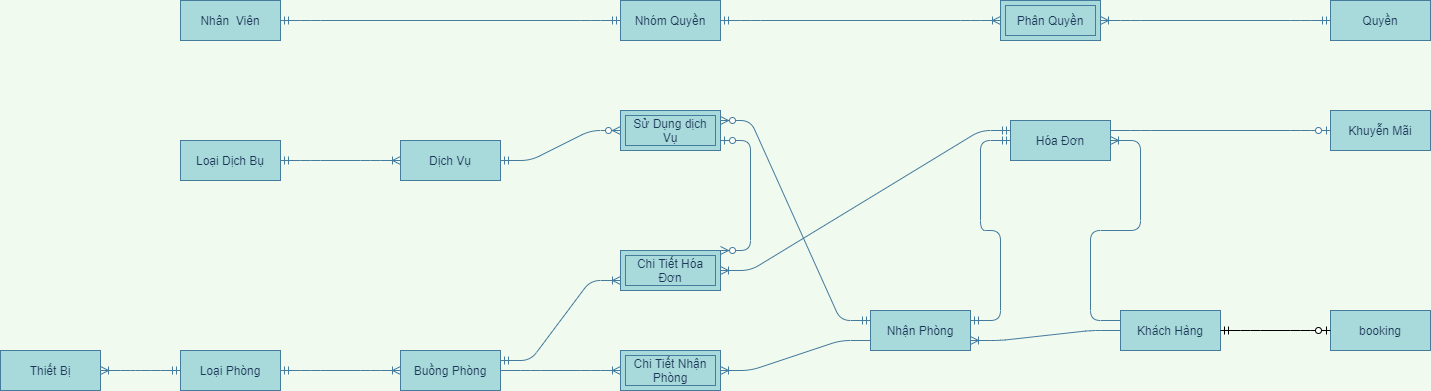

The diagram above was exported from draw.io. Its source (the exported page's mxGraphModel, read from the mxfile embedded in the PNG):
<mxGraphModel dx="2370" dy="2509" grid="1" gridSize="10" guides="1" tooltips="1" connect="1" arrows="1" fold="1" page="1" pageScale="1" pageWidth="827" pageHeight="1169" background="#F1FAEE" math="0" shadow="0">
  <root>
    <mxCell id="0" />
    <mxCell id="1" parent="0" />
    <mxCell id="BfGwLu9MFsEkwDNxOmYE-23" value="" style="edgeStyle=entityRelationEdgeStyle;fontSize=12;html=1;endArrow=ERoneToMany;startArrow=ERmandOne;strokeColor=#457B9D;fillColor=#A8DADC;labelBackgroundColor=#F1FAEE;fontColor=#1D3557;exitX=1;exitY=0.5;exitDx=0;exitDy=0;entryX=0;entryY=0.5;entryDx=0;entryDy=0;" parent="1" source="BfGwLu9MFsEkwDNxOmYE-79" target="BfGwLu9MFsEkwDNxOmYE-81" edge="1">
      <mxGeometry width="100" height="100" relative="1" as="geometry">
        <mxPoint x="210" y="369" as="sourcePoint" />
        <mxPoint x="380" y="450" as="targetPoint" />
      </mxGeometry>
    </mxCell>
    <mxCell id="BfGwLu9MFsEkwDNxOmYE-25" value="" style="edgeStyle=entityRelationEdgeStyle;fontSize=12;html=1;endArrow=ERoneToMany;strokeColor=#457B9D;fillColor=#A8DADC;entryX=1;entryY=0.5;entryDx=0;entryDy=0;labelBackgroundColor=#F1FAEE;fontColor=#1D3557;exitX=0;exitY=0.75;exitDx=0;exitDy=0;" parent="1" source="BfGwLu9MFsEkwDNxOmYE-87" target="BfGwLu9MFsEkwDNxOmYE-26" edge="1">
      <mxGeometry width="100" height="100" relative="1" as="geometry">
        <mxPoint x="810" y="360" as="sourcePoint" />
        <mxPoint x="790" y="340" as="targetPoint" />
      </mxGeometry>
    </mxCell>
    <mxCell id="BfGwLu9MFsEkwDNxOmYE-26" value="Chi Tiết Nhận Phòng" style="shape=ext;margin=3;double=1;whiteSpace=wrap;html=1;align=center;strokeColor=#457B9D;fillColor=#A8DADC;fontColor=#1D3557;" parent="1" vertex="1">
      <mxGeometry x="660" y="290" width="100" height="40" as="geometry" />
    </mxCell>
    <mxCell id="BfGwLu9MFsEkwDNxOmYE-27" value="" style="edgeStyle=entityRelationEdgeStyle;fontSize=12;html=1;endArrow=ERoneToMany;strokeColor=#457B9D;fillColor=#A8DADC;entryX=0;entryY=0.5;entryDx=0;entryDy=0;labelBackgroundColor=#F1FAEE;fontColor=#1D3557;exitX=1;exitY=0.5;exitDx=0;exitDy=0;" parent="1" source="BfGwLu9MFsEkwDNxOmYE-81" target="BfGwLu9MFsEkwDNxOmYE-26" edge="1">
      <mxGeometry width="100" height="100" relative="1" as="geometry">
        <mxPoint x="550" y="430" as="sourcePoint" />
        <mxPoint x="750" y="430" as="targetPoint" />
      </mxGeometry>
    </mxCell>
    <mxCell id="BfGwLu9MFsEkwDNxOmYE-34" value="" style="edgeStyle=entityRelationEdgeStyle;fontSize=12;html=1;endArrow=ERoneToMany;strokeColor=#457B9D;fillColor=#A8DADC;labelBackgroundColor=#F1FAEE;fontColor=#1D3557;entryX=1;entryY=0.75;entryDx=0;entryDy=0;exitX=0;exitY=0.5;exitDx=0;exitDy=0;" parent="1" source="BfGwLu9MFsEkwDNxOmYE-88" target="BfGwLu9MFsEkwDNxOmYE-87" edge="1">
      <mxGeometry width="100" height="100" relative="1" as="geometry">
        <mxPoint x="1230" y="360" as="sourcePoint" />
        <mxPoint x="1000" y="353" as="targetPoint" />
      </mxGeometry>
    </mxCell>
    <mxCell id="BfGwLu9MFsEkwDNxOmYE-36" value="" style="edgeStyle=entityRelationEdgeStyle;fontSize=12;html=1;endArrow=ERoneToMany;strokeColor=#457B9D;fillColor=#A8DADC;labelBackgroundColor=#F1FAEE;fontColor=#1D3557;exitX=0;exitY=0.25;exitDx=0;exitDy=0;entryX=1;entryY=0.5;entryDx=0;entryDy=0;" parent="1" source="BfGwLu9MFsEkwDNxOmYE-88" target="BfGwLu9MFsEkwDNxOmYE-89" edge="1">
      <mxGeometry width="100" height="100" relative="1" as="geometry">
        <mxPoint x="1370" y="280" as="sourcePoint" />
        <mxPoint x="1331" y="187" as="targetPoint" />
      </mxGeometry>
    </mxCell>
    <mxCell id="BfGwLu9MFsEkwDNxOmYE-37" value="" style="edgeStyle=entityRelationEdgeStyle;fontSize=12;html=1;endArrow=ERmandOne;startArrow=ERmandOne;strokeColor=#457B9D;fillColor=#A8DADC;labelBackgroundColor=#F1FAEE;fontColor=#1D3557;exitX=1;exitY=0.25;exitDx=0;exitDy=0;entryX=0;entryY=0.5;entryDx=0;entryDy=0;" parent="1" source="BfGwLu9MFsEkwDNxOmYE-87" target="BfGwLu9MFsEkwDNxOmYE-89" edge="1">
      <mxGeometry width="100" height="100" relative="1" as="geometry">
        <mxPoint x="1000" y="330" as="sourcePoint" />
        <mxPoint x="1110" y="180" as="targetPoint" />
      </mxGeometry>
    </mxCell>
    <mxCell id="BfGwLu9MFsEkwDNxOmYE-38" value="Chi Tiết Hóa Đơn" style="shape=ext;margin=3;double=1;whiteSpace=wrap;html=1;align=center;strokeColor=#457B9D;fillColor=#A8DADC;fontColor=#1D3557;" parent="1" vertex="1">
      <mxGeometry x="660" y="190" width="100" height="40" as="geometry" />
    </mxCell>
    <mxCell id="BfGwLu9MFsEkwDNxOmYE-39" value="" style="edgeStyle=entityRelationEdgeStyle;fontSize=12;html=1;endArrow=ERoneToMany;startArrow=ERmandOne;strokeColor=#457B9D;fillColor=#A8DADC;entryX=1;entryY=0.5;entryDx=0;entryDy=0;labelBackgroundColor=#F1FAEE;fontColor=#1D3557;exitX=0;exitY=0.25;exitDx=0;exitDy=0;" parent="1" source="BfGwLu9MFsEkwDNxOmYE-89" target="BfGwLu9MFsEkwDNxOmYE-38" edge="1">
      <mxGeometry width="100" height="100" relative="1" as="geometry">
        <mxPoint x="1120" y="150" as="sourcePoint" />
        <mxPoint x="890" y="70" as="targetPoint" />
      </mxGeometry>
    </mxCell>
    <mxCell id="BfGwLu9MFsEkwDNxOmYE-42" value="" style="edgeStyle=entityRelationEdgeStyle;fontSize=12;html=1;endArrow=ERzeroToOne;endFill=1;strokeColor=#457B9D;fillColor=#A8DADC;labelBackgroundColor=#F1FAEE;fontColor=#1D3557;entryX=0;entryY=0.5;entryDx=0;entryDy=0;exitX=1;exitY=0.25;exitDx=0;exitDy=0;" parent="1" source="BfGwLu9MFsEkwDNxOmYE-89" target="BfGwLu9MFsEkwDNxOmYE-77" edge="1">
      <mxGeometry width="100" height="100" relative="1" as="geometry">
        <mxPoint x="620" y="200" as="sourcePoint" />
        <mxPoint x="240" y="190" as="targetPoint" />
      </mxGeometry>
    </mxCell>
    <mxCell id="BfGwLu9MFsEkwDNxOmYE-45" value="" style="edgeStyle=entityRelationEdgeStyle;fontSize=12;html=1;endArrow=ERoneToMany;startArrow=ERmandOne;strokeColor=#457B9D;fillColor=#A8DADC;labelBackgroundColor=#F1FAEE;fontColor=#1D3557;entryX=1;entryY=0.5;entryDx=0;entryDy=0;exitX=0;exitY=0.5;exitDx=0;exitDy=0;" parent="1" source="BfGwLu9MFsEkwDNxOmYE-79" target="BfGwLu9MFsEkwDNxOmYE-78" edge="1">
      <mxGeometry width="100" height="100" relative="1" as="geometry">
        <mxPoint x="-20" y="380" as="sourcePoint" />
        <mxPoint x="-90" y="393" as="targetPoint" />
      </mxGeometry>
    </mxCell>
    <mxCell id="BfGwLu9MFsEkwDNxOmYE-46" value="" style="edgeStyle=entityRelationEdgeStyle;fontSize=12;html=1;endArrow=ERoneToMany;startArrow=ERmandOne;labelBackgroundColor=#F1FAEE;strokeColor=#457B9D;fontColor=#1D3557;exitX=1;exitY=0.5;exitDx=0;exitDy=0;entryX=0;entryY=0.5;entryDx=0;entryDy=0;" parent="1" source="BfGwLu9MFsEkwDNxOmYE-74" target="BfGwLu9MFsEkwDNxOmYE-76" edge="1">
      <mxGeometry width="100" height="100" relative="1" as="geometry">
        <mxPoint x="230" y="25" as="sourcePoint" />
        <mxPoint x="350" y="23" as="targetPoint" />
      </mxGeometry>
    </mxCell>
    <mxCell id="BfGwLu9MFsEkwDNxOmYE-48" value="" style="edgeStyle=entityRelationEdgeStyle;fontSize=12;html=1;endArrow=ERzeroToMany;startArrow=ERmandOne;entryX=0;entryY=0.5;entryDx=0;entryDy=0;labelBackgroundColor=#F1FAEE;strokeColor=#457B9D;fontColor=#1D3557;exitX=1;exitY=0.5;exitDx=0;exitDy=0;" parent="1" source="BfGwLu9MFsEkwDNxOmYE-76" target="BfGwLu9MFsEkwDNxOmYE-49" edge="1">
      <mxGeometry width="100" height="100" relative="1" as="geometry">
        <mxPoint x="550" y="23" as="sourcePoint" />
        <mxPoint x="670" y="23" as="targetPoint" />
      </mxGeometry>
    </mxCell>
    <mxCell id="BfGwLu9MFsEkwDNxOmYE-49" value="Sử Dụng dịch Vụ" style="shape=ext;margin=3;double=1;whiteSpace=wrap;html=1;align=center;strokeColor=#457B9D;fillColor=#A8DADC;fontColor=#1D3557;" parent="1" vertex="1">
      <mxGeometry x="660" y="50" width="100" height="40" as="geometry" />
    </mxCell>
    <mxCell id="BfGwLu9MFsEkwDNxOmYE-58" value="" style="edgeStyle=entityRelationEdgeStyle;fontSize=12;html=1;endArrow=ERzeroToMany;startArrow=ERmandOne;entryX=1;entryY=0.25;entryDx=0;entryDy=0;labelBackgroundColor=#F1FAEE;strokeColor=#457B9D;fontColor=#1D3557;exitX=0;exitY=0.25;exitDx=0;exitDy=0;" parent="1" source="BfGwLu9MFsEkwDNxOmYE-87" target="BfGwLu9MFsEkwDNxOmYE-49" edge="1">
      <mxGeometry width="100" height="100" relative="1" as="geometry">
        <mxPoint x="797" y="320" as="sourcePoint" />
        <mxPoint x="890" y="340" as="targetPoint" />
      </mxGeometry>
    </mxCell>
    <mxCell id="BfGwLu9MFsEkwDNxOmYE-63" value="" style="edgeStyle=entityRelationEdgeStyle;fontSize=12;html=1;endArrow=ERoneToMany;startArrow=ERmandOne;strokeColor=#457B9D;fillColor=#A8DADC;entryX=0;entryY=0.75;entryDx=0;entryDy=0;exitX=1;exitY=0.25;exitDx=0;exitDy=0;" parent="1" source="BfGwLu9MFsEkwDNxOmYE-81" target="BfGwLu9MFsEkwDNxOmYE-38" edge="1">
      <mxGeometry width="100" height="100" relative="1" as="geometry">
        <mxPoint x="550" y="390" as="sourcePoint" />
        <mxPoint x="600" y="330" as="targetPoint" />
      </mxGeometry>
    </mxCell>
    <mxCell id="BfGwLu9MFsEkwDNxOmYE-65" value="" style="edgeStyle=entityRelationEdgeStyle;fontSize=12;html=1;endArrow=ERzeroToMany;startArrow=ERzeroToOne;strokeColor=#457B9D;fillColor=#A8DADC;exitX=1;exitY=0.75;exitDx=0;exitDy=0;entryX=1;entryY=0;entryDx=0;entryDy=0;" parent="1" source="BfGwLu9MFsEkwDNxOmYE-49" target="BfGwLu9MFsEkwDNxOmYE-38" edge="1">
      <mxGeometry width="100" height="100" relative="1" as="geometry">
        <mxPoint x="420" y="260" as="sourcePoint" />
        <mxPoint x="520" y="160" as="targetPoint" />
      </mxGeometry>
    </mxCell>
    <mxCell id="BfGwLu9MFsEkwDNxOmYE-67" value="" style="edgeStyle=entityRelationEdgeStyle;fontSize=12;html=1;endArrow=ERoneToMany;startArrow=ERmandOne;labelBackgroundColor=#F1FAEE;strokeColor=#457B9D;fontColor=#1D3557;entryX=1;entryY=0.5;entryDx=0;entryDy=0;exitX=0;exitY=0.5;exitDx=0;exitDy=0;" parent="1" source="BfGwLu9MFsEkwDNxOmYE-72" target="BfGwLu9MFsEkwDNxOmYE-68" edge="1">
      <mxGeometry width="100" height="100" relative="1" as="geometry">
        <mxPoint x="170" y="-305" as="sourcePoint" />
        <mxPoint x="410" y="-260" as="targetPoint" />
      </mxGeometry>
    </mxCell>
    <mxCell id="BfGwLu9MFsEkwDNxOmYE-68" value="Phân Quyền" style="shape=ext;margin=3;double=1;whiteSpace=wrap;html=1;align=center;strokeColor=#457B9D;fillColor=#A8DADC;fontColor=#1D3557;" parent="1" vertex="1">
      <mxGeometry x="1040" y="-60" width="100" height="40" as="geometry" />
    </mxCell>
    <mxCell id="BfGwLu9MFsEkwDNxOmYE-69" value="" style="edgeStyle=entityRelationEdgeStyle;fontSize=12;html=1;endArrow=ERoneToMany;startArrow=ERmandOne;labelBackgroundColor=#F1FAEE;strokeColor=#457B9D;fontColor=#1D3557;exitX=1;exitY=0.5;exitDx=0;exitDy=0;entryX=0;entryY=0.5;entryDx=0;entryDy=0;" parent="1" source="BfGwLu9MFsEkwDNxOmYE-71" target="BfGwLu9MFsEkwDNxOmYE-68" edge="1">
      <mxGeometry width="100" height="100" relative="1" as="geometry">
        <mxPoint x="550" y="-70" as="sourcePoint" />
        <mxPoint x="1120" y="-20" as="targetPoint" />
      </mxGeometry>
    </mxCell>
    <mxCell id="BfGwLu9MFsEkwDNxOmYE-70" value="" style="edgeStyle=entityRelationEdgeStyle;fontSize=12;html=1;endArrow=ERmandOne;startArrow=ERmandOne;strokeColor=#457B9D;fillColor=#A8DADC;exitX=1;exitY=0.5;exitDx=0;exitDy=0;entryX=0;entryY=0.5;entryDx=0;entryDy=0;" parent="1" source="BfGwLu9MFsEkwDNxOmYE-73" target="BfGwLu9MFsEkwDNxOmYE-71" edge="1">
      <mxGeometry width="100" height="100" relative="1" as="geometry">
        <mxPoint x="170" y="-44" as="sourcePoint" />
        <mxPoint x="320" y="-77" as="targetPoint" />
      </mxGeometry>
    </mxCell>
    <mxCell id="BfGwLu9MFsEkwDNxOmYE-71" value="Nhóm Quyền" style="whiteSpace=wrap;html=1;align=center;rounded=0;sketch=0;strokeColor=#457B9D;fillColor=#A8DADC;fontColor=#1D3557;" parent="1" vertex="1">
      <mxGeometry x="660" y="-60" width="100" height="40" as="geometry" />
    </mxCell>
    <mxCell id="BfGwLu9MFsEkwDNxOmYE-72" value="Quyền" style="whiteSpace=wrap;html=1;align=center;rounded=0;sketch=0;strokeColor=#457B9D;fillColor=#A8DADC;fontColor=#1D3557;" parent="1" vertex="1">
      <mxGeometry x="1370" y="-60" width="100" height="40" as="geometry" />
    </mxCell>
    <mxCell id="BfGwLu9MFsEkwDNxOmYE-73" value="Nhân&amp;nbsp; Viên" style="whiteSpace=wrap;html=1;align=center;rounded=0;sketch=0;strokeColor=#457B9D;fillColor=#A8DADC;fontColor=#1D3557;" parent="1" vertex="1">
      <mxGeometry x="220" y="-60" width="100" height="40" as="geometry" />
    </mxCell>
    <mxCell id="BfGwLu9MFsEkwDNxOmYE-74" value="Loại Dịch Bụ" style="whiteSpace=wrap;html=1;align=center;rounded=0;sketch=0;strokeColor=#457B9D;fillColor=#A8DADC;fontColor=#1D3557;" parent="1" vertex="1">
      <mxGeometry x="220" y="80" width="100" height="40" as="geometry" />
    </mxCell>
    <mxCell id="BfGwLu9MFsEkwDNxOmYE-76" value="Dịch Vụ" style="whiteSpace=wrap;html=1;align=center;rounded=0;sketch=0;strokeColor=#457B9D;fillColor=#A8DADC;fontColor=#1D3557;" parent="1" vertex="1">
      <mxGeometry x="440" y="80" width="100" height="40" as="geometry" />
    </mxCell>
    <mxCell id="BfGwLu9MFsEkwDNxOmYE-77" value="Khuyễn Mãi" style="whiteSpace=wrap;html=1;align=center;rounded=0;sketch=0;strokeColor=#457B9D;fillColor=#A8DADC;fontColor=#1D3557;" parent="1" vertex="1">
      <mxGeometry x="1370" y="50" width="100" height="40" as="geometry" />
    </mxCell>
    <mxCell id="BfGwLu9MFsEkwDNxOmYE-78" value="Thiết Bị" style="whiteSpace=wrap;html=1;align=center;rounded=0;sketch=0;strokeColor=#457B9D;fillColor=#A8DADC;fontColor=#1D3557;" parent="1" vertex="1">
      <mxGeometry x="40" y="290" width="100" height="40" as="geometry" />
    </mxCell>
    <mxCell id="BfGwLu9MFsEkwDNxOmYE-79" value="Loại Phòng" style="whiteSpace=wrap;html=1;align=center;rounded=0;sketch=0;strokeColor=#457B9D;fillColor=#A8DADC;fontColor=#1D3557;" parent="1" vertex="1">
      <mxGeometry x="220" y="290" width="100" height="40" as="geometry" />
    </mxCell>
    <mxCell id="BfGwLu9MFsEkwDNxOmYE-81" value="Buồng Phòng" style="whiteSpace=wrap;html=1;align=center;rounded=0;sketch=0;strokeColor=#457B9D;fillColor=#A8DADC;fontColor=#1D3557;" parent="1" vertex="1">
      <mxGeometry x="440" y="290" width="100" height="40" as="geometry" />
    </mxCell>
    <mxCell id="BfGwLu9MFsEkwDNxOmYE-87" value="Nhận Phòng" style="whiteSpace=wrap;html=1;align=center;rounded=0;sketch=0;strokeColor=#457B9D;fillColor=#A8DADC;fontColor=#1D3557;" parent="1" vertex="1">
      <mxGeometry x="910" y="250" width="100" height="40" as="geometry" />
    </mxCell>
    <mxCell id="BfGwLu9MFsEkwDNxOmYE-88" value="Khách Hàng" style="whiteSpace=wrap;html=1;align=center;rounded=0;sketch=0;strokeColor=#457B9D;fillColor=#A8DADC;fontColor=#1D3557;" parent="1" vertex="1">
      <mxGeometry x="1160" y="250" width="100" height="40" as="geometry" />
    </mxCell>
    <mxCell id="BfGwLu9MFsEkwDNxOmYE-89" value="Hóa Đơn" style="whiteSpace=wrap;html=1;align=center;rounded=0;sketch=0;strokeColor=#457B9D;fillColor=#A8DADC;fontColor=#1D3557;" parent="1" vertex="1">
      <mxGeometry x="1050" y="60" width="100" height="40" as="geometry" />
    </mxCell>
    <mxCell id="F27JOpSzr93gywna3MjY-1" value="booking" style="whiteSpace=wrap;html=1;align=center;rounded=0;sketch=0;strokeColor=#457B9D;fillColor=#A8DADC;fontColor=#1D3557;" parent="1" vertex="1">
      <mxGeometry x="1370" y="250" width="100" height="40" as="geometry" />
    </mxCell>
    <mxCell id="F27JOpSzr93gywna3MjY-3" value="" style="edgeStyle=entityRelationEdgeStyle;fontSize=12;html=1;endArrow=ERzeroToOne;startArrow=ERmandOne;exitX=1;exitY=0.5;exitDx=0;exitDy=0;" parent="1" source="BfGwLu9MFsEkwDNxOmYE-88" target="F27JOpSzr93gywna3MjY-1" edge="1">
      <mxGeometry width="100" height="100" relative="1" as="geometry">
        <mxPoint x="1330" y="330" as="sourcePoint" />
        <mxPoint x="1330" y="220" as="targetPoint" />
      </mxGeometry>
    </mxCell>
  </root>
</mxGraphModel>